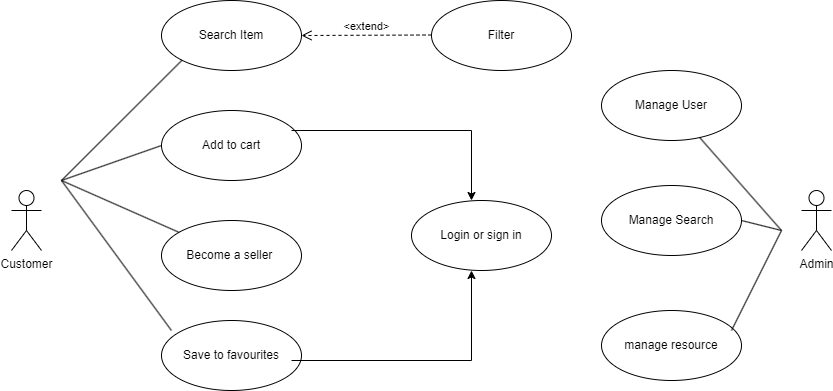

The diagram above was exported from draw.io. Its source (the exported page's mxGraphModel, read from the mxfile embedded in the PNG):
<mxGraphModel dx="1886" dy="654" grid="1" gridSize="10" guides="1" tooltips="1" connect="1" arrows="1" fold="1" page="1" pageScale="1" pageWidth="850" pageHeight="1100" math="0" shadow="0">
  <root>
    <mxCell id="0" />
    <mxCell id="1" parent="0" />
    <mxCell id="pbe6djLNa0aOX0hDU31s-3" value="Customer" style="shape=umlActor;verticalLabelPosition=bottom;verticalAlign=top;html=1;" parent="1" vertex="1">
      <mxGeometry x="10" y="270" width="30" height="60" as="geometry" />
    </mxCell>
    <mxCell id="pbe6djLNa0aOX0hDU31s-4" value="Admin" style="shape=umlActor;verticalLabelPosition=bottom;verticalAlign=top;html=1;" parent="1" vertex="1">
      <mxGeometry x="800" y="270" width="30" height="60" as="geometry" />
    </mxCell>
    <mxCell id="pbe6djLNa0aOX0hDU31s-5" value="Search Item" style="ellipse;whiteSpace=wrap;html=1;" parent="1" vertex="1">
      <mxGeometry x="160" y="80" width="140" height="70" as="geometry" />
    </mxCell>
    <mxCell id="pbe6djLNa0aOX0hDU31s-6" value="Add to cart" style="ellipse;whiteSpace=wrap;html=1;" parent="1" vertex="1">
      <mxGeometry x="160" y="190" width="140" height="70" as="geometry" />
    </mxCell>
    <mxCell id="pbe6djLNa0aOX0hDU31s-7" value="Become a seller&amp;nbsp;" style="ellipse;whiteSpace=wrap;html=1;" parent="1" vertex="1">
      <mxGeometry x="160" y="300" width="140" height="70" as="geometry" />
    </mxCell>
    <mxCell id="pbe6djLNa0aOX0hDU31s-8" value="Save to favourites" style="ellipse;whiteSpace=wrap;html=1;" parent="1" vertex="1">
      <mxGeometry x="160" y="400" width="140" height="70" as="geometry" />
    </mxCell>
    <mxCell id="pbe6djLNa0aOX0hDU31s-10" value="" style="endArrow=none;html=1;rounded=0;entryX=0;entryY=1;entryDx=0;entryDy=0;" parent="1" target="pbe6djLNa0aOX0hDU31s-5" edge="1">
      <mxGeometry width="50" height="50" relative="1" as="geometry">
        <mxPoint x="60" y="260" as="sourcePoint" />
        <mxPoint x="110" y="210" as="targetPoint" />
      </mxGeometry>
    </mxCell>
    <mxCell id="pbe6djLNa0aOX0hDU31s-11" value="" style="endArrow=none;html=1;rounded=0;entryX=0;entryY=0.5;entryDx=0;entryDy=0;" parent="1" target="pbe6djLNa0aOX0hDU31s-6" edge="1">
      <mxGeometry width="50" height="50" relative="1" as="geometry">
        <mxPoint x="60" y="260" as="sourcePoint" />
        <mxPoint x="110" y="210" as="targetPoint" />
      </mxGeometry>
    </mxCell>
    <mxCell id="pbe6djLNa0aOX0hDU31s-12" value="" style="endArrow=none;html=1;rounded=0;" parent="1" target="pbe6djLNa0aOX0hDU31s-7" edge="1">
      <mxGeometry width="50" height="50" relative="1" as="geometry">
        <mxPoint x="60" y="260" as="sourcePoint" />
        <mxPoint x="110" y="210" as="targetPoint" />
      </mxGeometry>
    </mxCell>
    <mxCell id="pbe6djLNa0aOX0hDU31s-13" value="" style="endArrow=none;html=1;rounded=0;entryX=0.071;entryY=0.143;entryDx=0;entryDy=0;entryPerimeter=0;" parent="1" target="pbe6djLNa0aOX0hDU31s-8" edge="1">
      <mxGeometry width="50" height="50" relative="1" as="geometry">
        <mxPoint x="60" y="260" as="sourcePoint" />
        <mxPoint x="110" y="210" as="targetPoint" />
      </mxGeometry>
    </mxCell>
    <mxCell id="pbe6djLNa0aOX0hDU31s-14" value="Filter" style="ellipse;whiteSpace=wrap;html=1;" parent="1" vertex="1">
      <mxGeometry x="430" y="80" width="140" height="70" as="geometry" />
    </mxCell>
    <mxCell id="pbe6djLNa0aOX0hDU31s-15" value="&amp;lt;extend&amp;gt;" style="html=1;verticalAlign=bottom;endArrow=open;dashed=1;endSize=8;curved=0;rounded=0;entryX=1;entryY=0.5;entryDx=0;entryDy=0;" parent="1" target="pbe6djLNa0aOX0hDU31s-5" edge="1">
      <mxGeometry relative="1" as="geometry">
        <mxPoint x="430" y="114.5" as="sourcePoint" />
        <mxPoint x="350" y="114.5" as="targetPoint" />
      </mxGeometry>
    </mxCell>
    <mxCell id="pbe6djLNa0aOX0hDU31s-16" value="Login or sign in" style="ellipse;whiteSpace=wrap;html=1;" parent="1" vertex="1">
      <mxGeometry x="410" y="280" width="140" height="70" as="geometry" />
    </mxCell>
    <mxCell id="pbe6djLNa0aOX0hDU31s-17" value="" style="endArrow=classic;html=1;rounded=0;entryX=0.5;entryY=1;entryDx=0;entryDy=0;" parent="1" edge="1">
      <mxGeometry width="50" height="50" relative="1" as="geometry">
        <mxPoint x="290" y="440" as="sourcePoint" />
        <mxPoint x="470" y="350" as="targetPoint" />
        <Array as="points">
          <mxPoint x="470" y="440" />
        </Array>
      </mxGeometry>
    </mxCell>
    <mxCell id="pbe6djLNa0aOX0hDU31s-18" value="" style="endArrow=classic;html=1;rounded=0;entryX=0.5;entryY=0;entryDx=0;entryDy=0;" parent="1" edge="1">
      <mxGeometry width="50" height="50" relative="1" as="geometry">
        <mxPoint x="290" y="210" as="sourcePoint" />
        <mxPoint x="470" y="280" as="targetPoint" />
        <Array as="points">
          <mxPoint x="470" y="210" />
        </Array>
      </mxGeometry>
    </mxCell>
    <mxCell id="pbe6djLNa0aOX0hDU31s-19" value="manage resource" style="ellipse;whiteSpace=wrap;html=1;" parent="1" vertex="1">
      <mxGeometry x="600" y="390" width="140" height="70" as="geometry" />
    </mxCell>
    <mxCell id="pbe6djLNa0aOX0hDU31s-20" value="Manage Search" style="ellipse;whiteSpace=wrap;html=1;" parent="1" vertex="1">
      <mxGeometry x="600" y="265" width="140" height="70" as="geometry" />
    </mxCell>
    <mxCell id="pbe6djLNa0aOX0hDU31s-21" value="Manage User" style="ellipse;whiteSpace=wrap;html=1;" parent="1" vertex="1">
      <mxGeometry x="600" y="150" width="140" height="70" as="geometry" />
    </mxCell>
    <mxCell id="pbe6djLNa0aOX0hDU31s-22" value="" style="endArrow=none;html=1;rounded=0;" parent="1" target="pbe6djLNa0aOX0hDU31s-21" edge="1">
      <mxGeometry width="50" height="50" relative="1" as="geometry">
        <mxPoint x="780" y="310" as="sourcePoint" />
        <mxPoint x="830" y="260" as="targetPoint" />
      </mxGeometry>
    </mxCell>
    <mxCell id="pbe6djLNa0aOX0hDU31s-23" value="" style="endArrow=none;html=1;rounded=0;entryX=1;entryY=0.5;entryDx=0;entryDy=0;" parent="1" target="pbe6djLNa0aOX0hDU31s-20" edge="1">
      <mxGeometry width="50" height="50" relative="1" as="geometry">
        <mxPoint x="780" y="310" as="sourcePoint" />
        <mxPoint x="830" y="260" as="targetPoint" />
      </mxGeometry>
    </mxCell>
    <mxCell id="pbe6djLNa0aOX0hDU31s-24" value="" style="endArrow=none;html=1;rounded=0;" parent="1" edge="1">
      <mxGeometry width="50" height="50" relative="1" as="geometry">
        <mxPoint x="780" y="310" as="sourcePoint" />
        <mxPoint x="730" y="410" as="targetPoint" />
      </mxGeometry>
    </mxCell>
  </root>
</mxGraphModel>